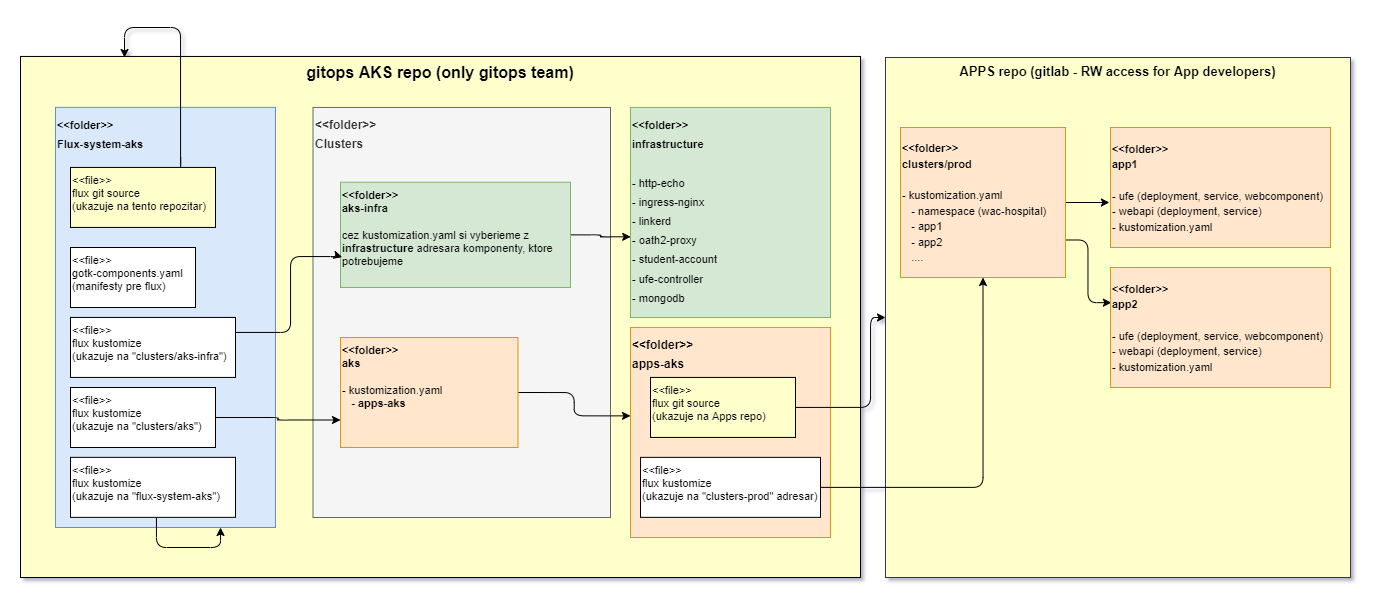

The diagram above was exported from draw.io. Its source (the exported page's mxGraphModel, read from the mxfile embedded in the PNG):
<mxGraphModel dx="3285" dy="3406" grid="1" gridSize="10" guides="1" tooltips="1" connect="1" arrows="1" fold="1" page="1" pageScale="1" pageWidth="850" pageHeight="1100" math="0" shadow="0">
  <root>
    <mxCell id="0" />
    <mxCell id="1" parent="0" />
    <mxCell id="2" value="&lt;font style=&quot;font-size: 16px&quot;&gt;&lt;b&gt;gitops AKS repo (only gitops team)&lt;/b&gt;&lt;/font&gt;" style="rounded=0;whiteSpace=wrap;html=1;fontSize=11;fontColor=#000000;verticalAlign=top;fillColor=#FFFFCC;" vertex="1" parent="1">
      <mxGeometry x="3610" y="-1501.05" width="840" height="521.05" as="geometry" />
    </mxCell>
    <mxCell id="3" value="&lt;font style=&quot;font-size: 12px&quot;&gt;&lt;b&gt;&amp;lt;&amp;lt;folder&amp;gt;&amp;gt;&lt;br&gt;Clusters&lt;/b&gt;&lt;/font&gt;" style="rounded=0;whiteSpace=wrap;html=1;fontSize=16;verticalAlign=top;align=left;fillColor=#f5f5f5;strokeColor=#666666;fontColor=#333333;" vertex="1" parent="1">
      <mxGeometry x="3902.5" y="-1450.05" width="297.5" height="410.05" as="geometry" />
    </mxCell>
    <mxCell id="4" value="&lt;font style=&quot;font-size: 11px&quot;&gt;&lt;b&gt;&amp;lt;&amp;lt;folder&amp;gt;&amp;gt;&lt;br&gt;infrastructure&lt;/b&gt;&lt;br&gt;&lt;br&gt;- http-echo&lt;br&gt;- ingress-nginx&lt;br&gt;- linkerd&lt;br&gt;- oath2-proxy&lt;br&gt;&lt;font style=&quot;font-size: 11px&quot;&gt;- student-account&amp;nbsp;&lt;/font&gt;&lt;br&gt;- ufe-controller&lt;br&gt;- mongodb&lt;br&gt;&lt;/font&gt;" style="rounded=0;whiteSpace=wrap;html=1;fontSize=16;verticalAlign=top;align=left;fillColor=#d5e8d4;strokeColor=#82b366;" vertex="1" parent="1">
      <mxGeometry x="4220" y="-1450.05" width="200" height="210.05" as="geometry" />
    </mxCell>
    <mxCell id="5" style="edgeStyle=orthogonalEdgeStyle;rounded=1;orthogonalLoop=1;jettySize=auto;html=1;exitX=1;exitY=0.5;exitDx=0;exitDy=0;entryX=0.001;entryY=0.616;entryDx=0;entryDy=0;entryPerimeter=0;fontSize=12;fontColor=#000000;" edge="1" source="6" target="4" parent="1">
      <mxGeometry relative="1" as="geometry" />
    </mxCell>
    <mxCell id="6" value="&lt;b&gt;&amp;lt;&amp;lt;folder&amp;gt;&amp;gt;&lt;br&gt;aks-infra&lt;/b&gt;&lt;br&gt;&lt;br&gt;cez kustomization.yaml si vyberieme z &lt;b&gt;infrastructure &lt;/b&gt;adresara komponenty, ktore potrebujeme" style="rounded=0;whiteSpace=wrap;html=1;fontSize=11;verticalAlign=top;align=left;fillColor=#d5e8d4;strokeColor=#82b366;" vertex="1" parent="1">
      <mxGeometry x="3930" y="-1375.28" width="230" height="105.28" as="geometry" />
    </mxCell>
    <mxCell id="7" value="&lt;font style=&quot;font-size: 11px&quot;&gt;&lt;b&gt;&amp;lt;&amp;lt;folder&amp;gt;&amp;gt;&lt;br&gt;Flux-system-aks&lt;/b&gt;&lt;br&gt;&lt;br&gt;&lt;br&gt;&lt;/font&gt;" style="rounded=0;whiteSpace=wrap;html=1;fontSize=16;verticalAlign=top;align=left;fillColor=#dae8fc;strokeColor=#6c8ebf;" vertex="1" parent="1">
      <mxGeometry x="3645" y="-1450.14" width="220" height="420.14" as="geometry" />
    </mxCell>
    <mxCell id="8" style="rounded=1;orthogonalLoop=1;jettySize=auto;html=1;fontSize=12;fontColor=#0000FF;edgeStyle=orthogonalEdgeStyle;exitX=0.75;exitY=0;exitDx=0;exitDy=0;" edge="1" source="9" parent="1">
      <mxGeometry relative="1" as="geometry">
        <mxPoint x="3714" y="-1500" as="targetPoint" />
        <Array as="points">
          <mxPoint x="3770" y="-1390" />
          <mxPoint x="3770" y="-1530" />
          <mxPoint x="3714" y="-1530" />
        </Array>
        <mxPoint x="3770" y="-1410" as="sourcePoint" />
      </mxGeometry>
    </mxCell>
    <mxCell id="9" value="&lt;font color=&quot;#000000&quot;&gt;&amp;lt;&amp;lt;file&amp;gt;&amp;gt;&lt;br&gt;flux git source&lt;br&gt;(ukazuje na tento repozitar)&lt;br&gt;&lt;/font&gt;" style="rounded=0;whiteSpace=wrap;html=1;fontSize=11;fontColor=#CC0000;verticalAlign=top;align=left;fillColor=#FFFFCC;" vertex="1" parent="1">
      <mxGeometry x="3660" y="-1390.0699999999997" width="145" height="60" as="geometry" />
    </mxCell>
    <mxCell id="10" style="edgeStyle=orthogonalEdgeStyle;rounded=1;orthogonalLoop=1;jettySize=auto;html=1;entryX=0;entryY=0.75;entryDx=0;entryDy=0;fontSize=12;fontColor=#000000;" edge="1" source="11" target="17" parent="1">
      <mxGeometry relative="1" as="geometry" />
    </mxCell>
    <mxCell id="11" value="&lt;font color=&quot;#000000&quot;&gt;&amp;lt;&amp;lt;file&amp;gt;&amp;gt;&lt;br&gt;flux kustomize&lt;br&gt;(ukazuje na &quot;clusters/aks&quot;)&lt;br&gt;&lt;/font&gt;" style="rounded=0;whiteSpace=wrap;html=1;fontSize=11;fontColor=#CC0000;verticalAlign=top;align=left;" vertex="1" parent="1">
      <mxGeometry x="3660" y="-1169.9999999999998" width="145" height="60" as="geometry" />
    </mxCell>
    <mxCell id="12" style="edgeStyle=orthogonalEdgeStyle;rounded=1;orthogonalLoop=1;jettySize=auto;html=1;fontSize=12;fontColor=#0000FF;entryX=0.007;entryY=0.71;entryDx=0;entryDy=0;exitX=1;exitY=0.25;exitDx=0;exitDy=0;entryPerimeter=0;" edge="1" source="13" target="6" parent="1">
      <mxGeometry relative="1" as="geometry">
        <mxPoint x="3940" y="-1231" as="targetPoint" />
        <Array as="points">
          <mxPoint x="3880" y="-1225" />
          <mxPoint x="3880" y="-1301" />
          <mxPoint x="3930" y="-1301" />
        </Array>
      </mxGeometry>
    </mxCell>
    <mxCell id="13" value="&lt;font color=&quot;#000000&quot;&gt;&amp;lt;&amp;lt;file&amp;gt;&amp;gt;&lt;br&gt;flux kustomize&lt;br&gt;(ukazuje na &quot;clusters/aks-infra&quot;)&lt;br&gt;&lt;/font&gt;" style="rounded=0;whiteSpace=wrap;html=1;fontSize=11;fontColor=#CC0000;verticalAlign=top;align=left;" vertex="1" parent="1">
      <mxGeometry x="3660" y="-1240.07" width="165" height="60" as="geometry" />
    </mxCell>
    <mxCell id="14" style="edgeStyle=orthogonalEdgeStyle;rounded=1;sketch=0;orthogonalLoop=1;jettySize=auto;html=1;entryX=0.75;entryY=1;entryDx=0;entryDy=0;shadow=0;fontFamily=Helvetica;fontSize=20;fontColor=#000000;sourcePerimeterSpacing=0;targetPerimeterSpacing=0;strokeWidth=1;" edge="1" source="15" target="7" parent="1">
      <mxGeometry relative="1" as="geometry">
        <Array as="points">
          <mxPoint x="3746" y="-1010" />
          <mxPoint x="3810" y="-1010" />
        </Array>
      </mxGeometry>
    </mxCell>
    <mxCell id="15" value="&lt;font color=&quot;#000000&quot;&gt;&amp;lt;&amp;lt;file&amp;gt;&amp;gt;&lt;br&gt;flux kustomize&lt;br&gt;(ukazuje na &quot;flux-system-aks&quot;)&lt;br&gt;&lt;/font&gt;" style="rounded=0;whiteSpace=wrap;html=1;fontSize=11;fontColor=#CC0000;verticalAlign=top;align=left;" vertex="1" parent="1">
      <mxGeometry x="3660" y="-1100.1399999999999" width="165" height="60" as="geometry" />
    </mxCell>
    <mxCell id="16" style="edgeStyle=orthogonalEdgeStyle;rounded=1;orthogonalLoop=1;jettySize=auto;html=1;exitX=1;exitY=0.5;exitDx=0;exitDy=0;entryX=0;entryY=0.421;entryDx=0;entryDy=0;entryPerimeter=0;fontSize=12;fontColor=#000000;" edge="1" source="17" target="19" parent="1">
      <mxGeometry relative="1" as="geometry" />
    </mxCell>
    <mxCell id="17" value="&lt;b&gt;&amp;lt;&amp;lt;folder&amp;gt;&amp;gt;&lt;br&gt;aks&lt;/b&gt;&lt;br&gt;&lt;br&gt;- kustomization.yaml&lt;br&gt;&lt;b&gt;&amp;nbsp; &amp;nbsp;- apps-aks&lt;br&gt;&lt;br&gt;&lt;/b&gt;" style="rounded=0;whiteSpace=wrap;html=1;fontSize=11;verticalAlign=top;align=left;fillColor=#ffe6cc;strokeColor=#d79b00;" vertex="1" parent="1">
      <mxGeometry x="3930" y="-1220" width="177.5" height="110" as="geometry" />
    </mxCell>
    <mxCell id="18" value="&lt;div&gt;&lt;b&gt;&lt;font style=&quot;font-size: 13px&quot;&gt;APPS repo (gitlab - RW access for App developers)&lt;/font&gt;&lt;/b&gt;&lt;/div&gt;&lt;br&gt;" style="rounded=0;whiteSpace=wrap;html=1;fontSize=11;verticalAlign=top;align=center;fillColor=#FFFFCC;strokeColor=#36393d;" vertex="1" parent="1">
      <mxGeometry x="4475" y="-1500" width="465" height="520" as="geometry" />
    </mxCell>
    <mxCell id="19" value="&lt;font style=&quot;font-size: 12px&quot;&gt;&lt;b style=&quot;font-size: 12px&quot;&gt;&amp;lt;&amp;lt;folder&amp;gt;&amp;gt;&lt;br&gt;apps-aks&lt;/b&gt;&lt;br&gt;&lt;br&gt;&lt;br&gt;&lt;br&gt;&lt;/font&gt;" style="rounded=0;whiteSpace=wrap;html=1;fontSize=16;verticalAlign=top;align=left;fillColor=#ffe6cc;strokeColor=#d79b00;" vertex="1" parent="1">
      <mxGeometry x="4220" y="-1230.05" width="200" height="210.05" as="geometry" />
    </mxCell>
    <mxCell id="20" value="&lt;font color=&quot;#000000&quot;&gt;&amp;lt;&amp;lt;file&amp;gt;&amp;gt;&lt;br&gt;gotk-components.yaml&lt;br&gt;(manifesty pre flux)&lt;br&gt;&lt;/font&gt;" style="rounded=0;whiteSpace=wrap;html=1;fontSize=11;fontColor=#CC0000;verticalAlign=top;align=left;" vertex="1" parent="1">
      <mxGeometry x="3660" y="-1310" width="125" height="60" as="geometry" />
    </mxCell>
    <mxCell id="21" style="edgeStyle=orthogonalEdgeStyle;rounded=1;orthogonalLoop=1;jettySize=auto;html=1;entryX=-0.005;entryY=0.625;entryDx=0;entryDy=0;entryPerimeter=0;fontSize=13;fontColor=#B9E0A5;" edge="1" source="23" target="24" parent="1">
      <mxGeometry relative="1" as="geometry" />
    </mxCell>
    <mxCell id="22" style="edgeStyle=orthogonalEdgeStyle;rounded=1;orthogonalLoop=1;jettySize=auto;html=1;exitX=1;exitY=0.75;exitDx=0;exitDy=0;entryX=0.004;entryY=0.293;entryDx=0;entryDy=0;entryPerimeter=0;fontSize=13;fontColor=#B9E0A5;" edge="1" source="23" target="25" parent="1">
      <mxGeometry relative="1" as="geometry" />
    </mxCell>
    <mxCell id="23" value="&lt;span style=&quot;font-size: 11px&quot;&gt;&lt;b&gt;&amp;lt;&amp;lt;folder&amp;gt;&amp;gt;&lt;br&gt;clusters/prod&lt;br&gt;&lt;/b&gt;&lt;/span&gt;&lt;br style=&quot;font-size: 11px&quot;&gt;&lt;span style=&quot;font-size: 11px&quot;&gt;- kustomization.yaml&lt;/span&gt;&lt;br style=&quot;font-size: 11px&quot;&gt;&lt;span style=&quot;font-size: 11px&quot;&gt;&amp;nbsp; &amp;nbsp;- namespace (wac-hospital)&amp;nbsp;&lt;/span&gt;&lt;br style=&quot;font-size: 11px&quot;&gt;&lt;span style=&quot;font-size: 11px&quot;&gt;&amp;nbsp; &amp;nbsp;- app1&lt;/span&gt;&lt;br style=&quot;font-size: 11px&quot;&gt;&lt;span style=&quot;font-size: 11px&quot;&gt;&amp;nbsp; &amp;nbsp;- app2&lt;br&gt;&amp;nbsp; &amp;nbsp;....&lt;br&gt;&lt;/span&gt;" style="rounded=0;whiteSpace=wrap;html=1;fontSize=13;align=left;fillColor=#ffe6cc;strokeColor=#d79b00;" vertex="1" parent="1">
      <mxGeometry x="4490" y="-1430" width="165" height="150" as="geometry" />
    </mxCell>
    <mxCell id="24" value="&lt;span style=&quot;font-size: 11px&quot;&gt;&lt;b&gt;&amp;lt;&amp;lt;folder&amp;gt;&amp;gt;&lt;br&gt;app1&lt;br&gt;&lt;/b&gt;&lt;/span&gt;&lt;br&gt;&lt;span style=&quot;font-size: 11px ; text-align: center&quot;&gt;- ufe (deployment, service, webcomponent)&lt;/span&gt;&lt;br style=&quot;font-size: 11px ; text-align: center&quot;&gt;&lt;span style=&quot;font-size: 11px ; text-align: center&quot;&gt;- webapi (deployment, service)&lt;/span&gt;&lt;br style=&quot;font-size: 11px&quot;&gt;&lt;span style=&quot;font-size: 11px&quot;&gt;- kustomization.yaml&lt;/span&gt;&lt;br style=&quot;font-size: 11px&quot;&gt;" style="rounded=0;whiteSpace=wrap;html=1;fontSize=13;align=left;fillColor=#ffe6cc;strokeColor=#d79b00;" vertex="1" parent="1">
      <mxGeometry x="4700" y="-1430" width="220" height="120" as="geometry" />
    </mxCell>
    <mxCell id="25" value="&lt;span style=&quot;font-size: 11px&quot;&gt;&lt;b&gt;&amp;lt;&amp;lt;folder&amp;gt;&amp;gt;&lt;br&gt;app2&lt;br&gt;&lt;/b&gt;&lt;/span&gt;&lt;br&gt;&lt;span style=&quot;font-size: 11px ; text-align: center&quot;&gt;- ufe (deployment, service, webcomponent)&lt;/span&gt;&lt;br style=&quot;font-size: 11px ; text-align: center&quot;&gt;&lt;span style=&quot;font-size: 11px ; text-align: center&quot;&gt;- webapi (deployment, service)&lt;/span&gt;&lt;br style=&quot;font-size: 11px&quot;&gt;&lt;span style=&quot;font-size: 11px&quot;&gt;- kustomization.yaml&lt;/span&gt;" style="rounded=0;whiteSpace=wrap;html=1;fontSize=13;align=left;fillColor=#ffe6cc;strokeColor=#d79b00;" vertex="1" parent="1">
      <mxGeometry x="4700" y="-1289.9999999999998" width="220" height="120" as="geometry" />
    </mxCell>
    <mxCell id="26" style="edgeStyle=orthogonalEdgeStyle;rounded=1;orthogonalLoop=1;jettySize=auto;html=1;exitX=1;exitY=0.5;exitDx=0;exitDy=0;entryX=0;entryY=0.5;entryDx=0;entryDy=0;fontSize=13;fontColor=#B9E0A5;" edge="1" source="27" target="18" parent="1">
      <mxGeometry relative="1" as="geometry">
        <Array as="points">
          <mxPoint x="4460" y="-1150" />
          <mxPoint x="4460" y="-1240" />
        </Array>
      </mxGeometry>
    </mxCell>
    <mxCell id="27" value="&lt;font color=&quot;#000000&quot;&gt;&amp;lt;&amp;lt;file&amp;gt;&amp;gt;&lt;br&gt;flux git source&lt;br&gt;(ukazuje na Apps repo)&lt;br&gt;&lt;/font&gt;" style="rounded=0;whiteSpace=wrap;html=1;fontSize=11;fontColor=#CC0000;verticalAlign=top;align=left;fillColor=#FFFFCC;" vertex="1" parent="1">
      <mxGeometry x="4240" y="-1180.0699999999997" width="145" height="60" as="geometry" />
    </mxCell>
    <mxCell id="28" style="edgeStyle=orthogonalEdgeStyle;rounded=1;orthogonalLoop=1;jettySize=auto;html=1;entryX=0.5;entryY=1;entryDx=0;entryDy=0;fontSize=13;fontColor=#B9E0A5;" edge="1" source="29" target="23" parent="1">
      <mxGeometry relative="1" as="geometry" />
    </mxCell>
    <mxCell id="29" value="&lt;font color=&quot;#000000&quot;&gt;&amp;lt;&amp;lt;file&amp;gt;&amp;gt;&lt;br&gt;flux kustomize&lt;br&gt;(ukazuje na &quot;clusters-prod&quot; adresar)&lt;br&gt;&lt;/font&gt;" style="rounded=0;whiteSpace=wrap;html=1;fontSize=11;fontColor=#CC0000;verticalAlign=top;align=left;" vertex="1" parent="1">
      <mxGeometry x="4230" y="-1100.1399999999999" width="180" height="60" as="geometry" />
    </mxCell>
  </root>
</mxGraphModel>